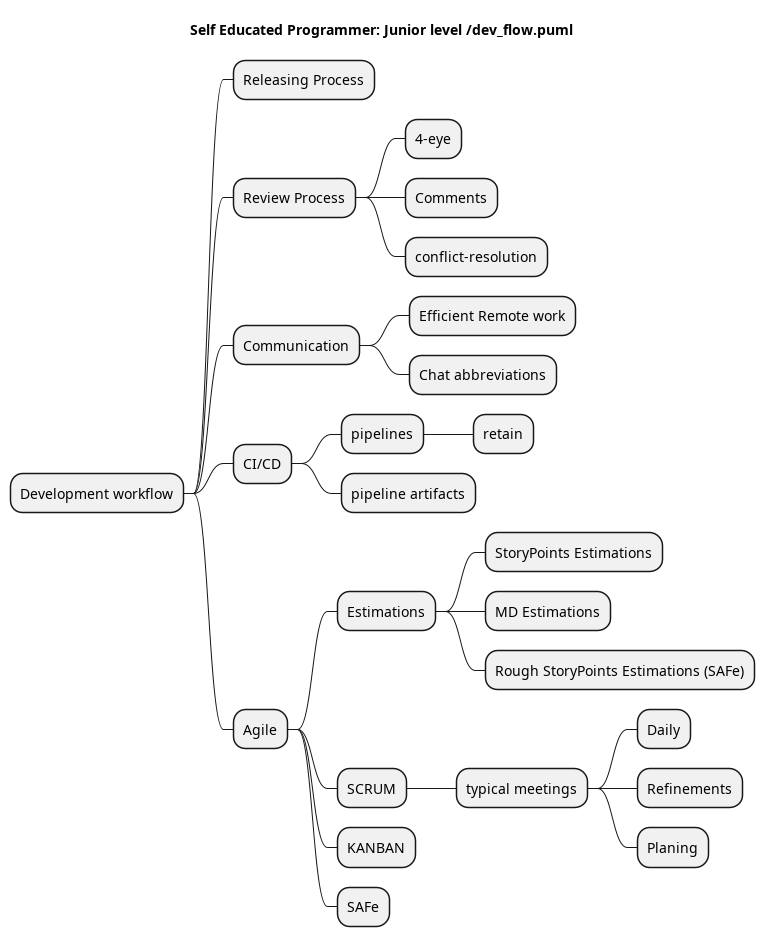

The diagram above was rendered by PlantUML. Its source (embedded in the PNG):
@startmindmap
title Self Educated Programmer: Junior level /dev_flow.puml


* Development workflow
** Releasing Process
** Review Process
*** 4-eye
*** Comments
*** conflict-resolution
** Communication
*** Efficient Remote work
*** Chat abbreviations
** CI/CD
*** pipelines
**** retain
*** pipeline artifacts
** Agile
*** Estimations
**** StoryPoints Estimations
**** MD Estimations
**** Rough StoryPoints Estimations (SAFe)
*** SCRUM
**** typical meetings
***** Daily
***** Refinements
***** Planing
*** KANBAN
*** SAFe
@endmindmap